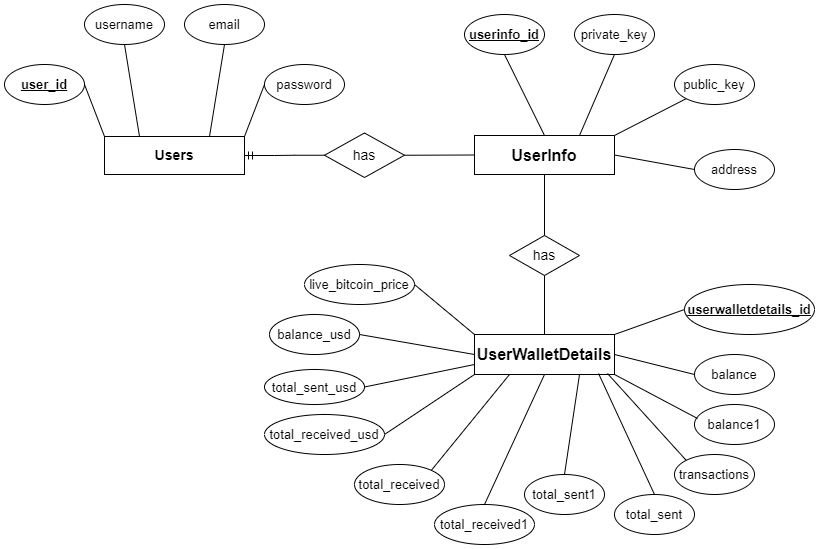

The diagram above was exported from draw.io. Its source (the exported page's mxGraphModel, read from the mxfile embedded in the PNG):
<mxGraphModel dx="880" dy="460" grid="1" gridSize="10" guides="1" tooltips="1" connect="1" arrows="1" fold="1" page="1" pageScale="1" pageWidth="850" pageHeight="1100" math="0" shadow="0" extFonts="Permanent Marker^https://fonts.googleapis.com/css?family=Permanent+Marker">
  <root>
    <mxCell id="0" />
    <mxCell id="1" parent="0" />
    <mxCell id="cqz4s_2zo4BMZqUi2qew-4" value="&lt;b&gt;&lt;font style=&quot;font-size: 14px;&quot;&gt;Users&lt;/font&gt;&lt;/b&gt;" style="rounded=0;whiteSpace=wrap;html=1;" vertex="1" parent="1">
      <mxGeometry x="100" y="162" width="140" height="38" as="geometry" />
    </mxCell>
    <mxCell id="cqz4s_2zo4BMZqUi2qew-5" value="&lt;b style=&quot;font-size: 13px;&quot;&gt;&lt;u style=&quot;font-size: 13px;&quot;&gt;user_id&lt;/u&gt;&lt;/b&gt;" style="ellipse;whiteSpace=wrap;html=1;fontSize=13;" vertex="1" parent="1">
      <mxGeometry y="90" width="80" height="40" as="geometry" />
    </mxCell>
    <mxCell id="cqz4s_2zo4BMZqUi2qew-6" value="username" style="ellipse;whiteSpace=wrap;html=1;fontSize=13;" vertex="1" parent="1">
      <mxGeometry x="80" y="30" width="80" height="40" as="geometry" />
    </mxCell>
    <mxCell id="cqz4s_2zo4BMZqUi2qew-7" value="email" style="ellipse;whiteSpace=wrap;html=1;fontSize=13;" vertex="1" parent="1">
      <mxGeometry x="180" y="30" width="80" height="40" as="geometry" />
    </mxCell>
    <mxCell id="cqz4s_2zo4BMZqUi2qew-8" value="password" style="ellipse;whiteSpace=wrap;html=1;fontSize=13;" vertex="1" parent="1">
      <mxGeometry x="260" y="90" width="80" height="40" as="geometry" />
    </mxCell>
    <mxCell id="cqz4s_2zo4BMZqUi2qew-9" value="private_key" style="ellipse;whiteSpace=wrap;html=1;fontSize=13;" vertex="1" parent="1">
      <mxGeometry x="570" y="40" width="80" height="40" as="geometry" />
    </mxCell>
    <mxCell id="cqz4s_2zo4BMZqUi2qew-10" value="&lt;b&gt;&lt;font style=&quot;font-size: 16px;&quot;&gt;UserInfo&lt;/font&gt;&lt;/b&gt;" style="rounded=0;whiteSpace=wrap;html=1;" vertex="1" parent="1">
      <mxGeometry x="470" y="161" width="140" height="39" as="geometry" />
    </mxCell>
    <mxCell id="cqz4s_2zo4BMZqUi2qew-11" value="address" style="ellipse;whiteSpace=wrap;html=1;fontSize=13;" vertex="1" parent="1">
      <mxGeometry x="690" y="175" width="80" height="40" as="geometry" />
    </mxCell>
    <mxCell id="cqz4s_2zo4BMZqUi2qew-12" value="&lt;b&gt;&lt;font style=&quot;font-size: 16px;&quot;&gt; UserWalletDetails&lt;/font&gt;&lt;/b&gt;" style="rounded=0;whiteSpace=wrap;html=1;" vertex="1" parent="1">
      <mxGeometry x="470" y="360" width="140" height="40" as="geometry" />
    </mxCell>
    <mxCell id="cqz4s_2zo4BMZqUi2qew-13" value="&lt;b style=&quot;font-size: 13px;&quot;&gt;&lt;u style=&quot;font-size: 13px;&quot;&gt;userinfo_id&lt;/u&gt;&lt;/b&gt;" style="ellipse;whiteSpace=wrap;html=1;fontSize=13;" vertex="1" parent="1">
      <mxGeometry x="460" y="40" width="80" height="40" as="geometry" />
    </mxCell>
    <mxCell id="cqz4s_2zo4BMZqUi2qew-14" value="public_key" style="ellipse;whiteSpace=wrap;html=1;fontSize=13;" vertex="1" parent="1">
      <mxGeometry x="670" y="90" width="80" height="40" as="geometry" />
    </mxCell>
    <mxCell id="cqz4s_2zo4BMZqUi2qew-15" value="balance1" style="ellipse;whiteSpace=wrap;html=1;fontSize=13;" vertex="1" parent="1">
      <mxGeometry x="690" y="430" width="80" height="40" as="geometry" />
    </mxCell>
    <mxCell id="cqz4s_2zo4BMZqUi2qew-16" value="balance" style="ellipse;whiteSpace=wrap;html=1;fontSize=13;" vertex="1" parent="1">
      <mxGeometry x="690" y="380" width="80" height="40" as="geometry" />
    </mxCell>
    <mxCell id="cqz4s_2zo4BMZqUi2qew-17" value="&lt;b style=&quot;font-size: 13px;&quot;&gt;&lt;u style=&quot;font-size: 13px;&quot;&gt;userwalletdetails_id&lt;/u&gt;&lt;/b&gt;" style="ellipse;whiteSpace=wrap;html=1;fontSize=13;" vertex="1" parent="1">
      <mxGeometry x="680" y="310" width="130" height="50" as="geometry" />
    </mxCell>
    <mxCell id="cqz4s_2zo4BMZqUi2qew-18" value="transactions" style="ellipse;whiteSpace=wrap;html=1;fontSize=13;" vertex="1" parent="1">
      <mxGeometry x="670" y="480" width="80" height="40" as="geometry" />
    </mxCell>
    <mxCell id="cqz4s_2zo4BMZqUi2qew-19" value="total_sent" style="ellipse;whiteSpace=wrap;html=1;fontSize=13;" vertex="1" parent="1">
      <mxGeometry x="610" y="520" width="80" height="40" as="geometry" />
    </mxCell>
    <mxCell id="cqz4s_2zo4BMZqUi2qew-20" value="total_sent1" style="ellipse;whiteSpace=wrap;html=1;fontSize=13;" vertex="1" parent="1">
      <mxGeometry x="520" y="500" width="80" height="40" as="geometry" />
    </mxCell>
    <mxCell id="cqz4s_2zo4BMZqUi2qew-21" value="total_received" style="ellipse;whiteSpace=wrap;html=1;fontSize=13;" vertex="1" parent="1">
      <mxGeometry x="350" y="490" width="90" height="40" as="geometry" />
    </mxCell>
    <mxCell id="cqz4s_2zo4BMZqUi2qew-22" value="total_received1" style="ellipse;whiteSpace=wrap;html=1;fontSize=13;" vertex="1" parent="1">
      <mxGeometry x="430" y="530" width="100" height="40" as="geometry" />
    </mxCell>
    <mxCell id="cqz4s_2zo4BMZqUi2qew-23" value="live_bitcoin_price" style="ellipse;whiteSpace=wrap;html=1;fontSize=13;" vertex="1" parent="1">
      <mxGeometry x="300" y="290" width="110" height="40" as="geometry" />
    </mxCell>
    <mxCell id="cqz4s_2zo4BMZqUi2qew-24" value="balance_usd" style="ellipse;whiteSpace=wrap;html=1;fontSize=13;" vertex="1" parent="1">
      <mxGeometry x="265" y="340" width="90" height="40" as="geometry" />
    </mxCell>
    <mxCell id="cqz4s_2zo4BMZqUi2qew-25" value="total_sent_usd" style="ellipse;whiteSpace=wrap;html=1;fontSize=13;" vertex="1" parent="1">
      <mxGeometry x="260" y="395" width="100" height="35" as="geometry" />
    </mxCell>
    <mxCell id="cqz4s_2zo4BMZqUi2qew-26" value="total_received_usd" style="ellipse;whiteSpace=wrap;html=1;fontSize=13;" vertex="1" parent="1">
      <mxGeometry x="260" y="440" width="120" height="40" as="geometry" />
    </mxCell>
    <mxCell id="cqz4s_2zo4BMZqUi2qew-28" value="has" style="rhombus;whiteSpace=wrap;html=1;fontSize=14;" vertex="1" parent="1">
      <mxGeometry x="320" y="158.5" width="80" height="44.5" as="geometry" />
    </mxCell>
    <mxCell id="cqz4s_2zo4BMZqUi2qew-29" value="has" style="rhombus;whiteSpace=wrap;html=1;fontSize=14;" vertex="1" parent="1">
      <mxGeometry x="505" y="261" width="70" height="40" as="geometry" />
    </mxCell>
    <mxCell id="cqz4s_2zo4BMZqUi2qew-30" value="" style="endArrow=none;html=1;rounded=0;exitX=1;exitY=0.5;exitDx=0;exitDy=0;entryX=0;entryY=0;entryDx=0;entryDy=0;" edge="1" parent="1" source="cqz4s_2zo4BMZqUi2qew-5" target="cqz4s_2zo4BMZqUi2qew-4">
      <mxGeometry width="50" height="50" relative="1" as="geometry">
        <mxPoint x="40" y="330" as="sourcePoint" />
        <mxPoint x="110" y="140" as="targetPoint" />
      </mxGeometry>
    </mxCell>
    <mxCell id="cqz4s_2zo4BMZqUi2qew-31" value="" style="endArrow=none;html=1;rounded=0;exitX=0.5;exitY=1;exitDx=0;exitDy=0;entryX=0.75;entryY=0;entryDx=0;entryDy=0;" edge="1" parent="1" source="cqz4s_2zo4BMZqUi2qew-7" target="cqz4s_2zo4BMZqUi2qew-4">
      <mxGeometry width="50" height="50" relative="1" as="geometry">
        <mxPoint x="390" y="156.5" as="sourcePoint" />
        <mxPoint x="440" y="106.5" as="targetPoint" />
      </mxGeometry>
    </mxCell>
    <mxCell id="cqz4s_2zo4BMZqUi2qew-32" value="" style="endArrow=none;html=1;rounded=0;exitX=0.5;exitY=1;exitDx=0;exitDy=0;entryX=0.25;entryY=0;entryDx=0;entryDy=0;" edge="1" parent="1" source="cqz4s_2zo4BMZqUi2qew-6" target="cqz4s_2zo4BMZqUi2qew-4">
      <mxGeometry width="50" height="50" relative="1" as="geometry">
        <mxPoint x="375" y="135" as="sourcePoint" />
        <mxPoint x="425" y="85" as="targetPoint" />
      </mxGeometry>
    </mxCell>
    <mxCell id="cqz4s_2zo4BMZqUi2qew-33" value="" style="endArrow=none;html=1;rounded=0;exitX=0;exitY=0.5;exitDx=0;exitDy=0;entryX=1;entryY=0;entryDx=0;entryDy=0;" edge="1" parent="1" source="cqz4s_2zo4BMZqUi2qew-8" target="cqz4s_2zo4BMZqUi2qew-4">
      <mxGeometry width="50" height="50" relative="1" as="geometry">
        <mxPoint x="400" y="190" as="sourcePoint" />
        <mxPoint x="450" y="140" as="targetPoint" />
      </mxGeometry>
    </mxCell>
    <mxCell id="cqz4s_2zo4BMZqUi2qew-35" value="" style="endArrow=none;html=1;rounded=0;exitX=1;exitY=0.5;exitDx=0;exitDy=0;entryX=0;entryY=0.5;entryDx=0;entryDy=0;" edge="1" parent="1" source="cqz4s_2zo4BMZqUi2qew-28" target="cqz4s_2zo4BMZqUi2qew-10">
      <mxGeometry width="50" height="50" relative="1" as="geometry">
        <mxPoint x="400" y="190" as="sourcePoint" />
        <mxPoint x="450" y="140" as="targetPoint" />
      </mxGeometry>
    </mxCell>
    <mxCell id="cqz4s_2zo4BMZqUi2qew-36" value="" style="endArrow=none;html=1;rounded=0;entryX=0.5;entryY=1;entryDx=0;entryDy=0;exitX=0.5;exitY=0;exitDx=0;exitDy=0;" edge="1" parent="1" source="cqz4s_2zo4BMZqUi2qew-29" target="cqz4s_2zo4BMZqUi2qew-10">
      <mxGeometry width="50" height="50" relative="1" as="geometry">
        <mxPoint x="400" y="190" as="sourcePoint" />
        <mxPoint x="450" y="140" as="targetPoint" />
      </mxGeometry>
    </mxCell>
    <mxCell id="cqz4s_2zo4BMZqUi2qew-37" style="edgeStyle=orthogonalEdgeStyle;rounded=0;orthogonalLoop=1;jettySize=auto;html=1;exitX=0.5;exitY=1;exitDx=0;exitDy=0;" edge="1" parent="1" source="cqz4s_2zo4BMZqUi2qew-29" target="cqz4s_2zo4BMZqUi2qew-29">
      <mxGeometry relative="1" as="geometry" />
    </mxCell>
    <mxCell id="cqz4s_2zo4BMZqUi2qew-38" value="" style="endArrow=none;html=1;rounded=0;entryX=0.5;entryY=1;entryDx=0;entryDy=0;exitX=0.5;exitY=0;exitDx=0;exitDy=0;" edge="1" parent="1" source="cqz4s_2zo4BMZqUi2qew-12" target="cqz4s_2zo4BMZqUi2qew-29">
      <mxGeometry width="50" height="50" relative="1" as="geometry">
        <mxPoint x="400" y="190" as="sourcePoint" />
        <mxPoint x="450" y="140" as="targetPoint" />
      </mxGeometry>
    </mxCell>
    <mxCell id="cqz4s_2zo4BMZqUi2qew-45" value="" style="edgeStyle=entityRelationEdgeStyle;fontSize=12;html=1;endArrow=ERmandOne;rounded=0;entryX=1;entryY=0.5;entryDx=0;entryDy=0;exitX=0;exitY=0.5;exitDx=0;exitDy=0;" edge="1" parent="1" source="cqz4s_2zo4BMZqUi2qew-28" target="cqz4s_2zo4BMZqUi2qew-4">
      <mxGeometry width="100" height="100" relative="1" as="geometry">
        <mxPoint x="370" y="290" as="sourcePoint" />
        <mxPoint x="470" y="190" as="targetPoint" />
      </mxGeometry>
    </mxCell>
    <mxCell id="cqz4s_2zo4BMZqUi2qew-50" value="" style="endArrow=none;html=1;rounded=0;entryX=0;entryY=1;entryDx=0;entryDy=0;exitX=1;exitY=0;exitDx=0;exitDy=0;" edge="1" parent="1" source="cqz4s_2zo4BMZqUi2qew-10" target="cqz4s_2zo4BMZqUi2qew-14">
      <mxGeometry width="50" height="50" relative="1" as="geometry">
        <mxPoint x="400" y="250" as="sourcePoint" />
        <mxPoint x="450" y="200" as="targetPoint" />
      </mxGeometry>
    </mxCell>
    <mxCell id="cqz4s_2zo4BMZqUi2qew-51" value="" style="endArrow=none;html=1;rounded=0;entryX=0;entryY=0.5;entryDx=0;entryDy=0;exitX=1;exitY=0.5;exitDx=0;exitDy=0;" edge="1" parent="1" source="cqz4s_2zo4BMZqUi2qew-10" target="cqz4s_2zo4BMZqUi2qew-11">
      <mxGeometry width="50" height="50" relative="1" as="geometry">
        <mxPoint x="400" y="250" as="sourcePoint" />
        <mxPoint x="450" y="200" as="targetPoint" />
      </mxGeometry>
    </mxCell>
    <mxCell id="cqz4s_2zo4BMZqUi2qew-53" value="" style="endArrow=none;html=1;rounded=0;entryX=0.5;entryY=1;entryDx=0;entryDy=0;exitX=0.5;exitY=0;exitDx=0;exitDy=0;" edge="1" parent="1" source="cqz4s_2zo4BMZqUi2qew-10" target="cqz4s_2zo4BMZqUi2qew-13">
      <mxGeometry width="50" height="50" relative="1" as="geometry">
        <mxPoint x="400" y="250" as="sourcePoint" />
        <mxPoint x="450" y="200" as="targetPoint" />
      </mxGeometry>
    </mxCell>
    <mxCell id="cqz4s_2zo4BMZqUi2qew-54" value="" style="endArrow=none;html=1;rounded=0;entryX=0.5;entryY=1;entryDx=0;entryDy=0;exitX=0.75;exitY=0;exitDx=0;exitDy=0;" edge="1" parent="1" source="cqz4s_2zo4BMZqUi2qew-10" target="cqz4s_2zo4BMZqUi2qew-9">
      <mxGeometry width="50" height="50" relative="1" as="geometry">
        <mxPoint x="400" y="250" as="sourcePoint" />
        <mxPoint x="450" y="200" as="targetPoint" />
      </mxGeometry>
    </mxCell>
    <mxCell id="cqz4s_2zo4BMZqUi2qew-57" value="" style="endArrow=none;html=1;rounded=0;entryX=1;entryY=0;entryDx=0;entryDy=0;exitX=0;exitY=0.5;exitDx=0;exitDy=0;" edge="1" parent="1" source="cqz4s_2zo4BMZqUi2qew-17" target="cqz4s_2zo4BMZqUi2qew-12">
      <mxGeometry width="50" height="50" relative="1" as="geometry">
        <mxPoint x="400" y="390" as="sourcePoint" />
        <mxPoint x="450" y="340" as="targetPoint" />
      </mxGeometry>
    </mxCell>
    <mxCell id="cqz4s_2zo4BMZqUi2qew-58" value="" style="endArrow=none;html=1;rounded=0;entryX=1;entryY=0.5;entryDx=0;entryDy=0;exitX=0;exitY=0.5;exitDx=0;exitDy=0;" edge="1" parent="1" source="cqz4s_2zo4BMZqUi2qew-16" target="cqz4s_2zo4BMZqUi2qew-12">
      <mxGeometry width="50" height="50" relative="1" as="geometry">
        <mxPoint x="400" y="390" as="sourcePoint" />
        <mxPoint x="450" y="340" as="targetPoint" />
      </mxGeometry>
    </mxCell>
    <mxCell id="cqz4s_2zo4BMZqUi2qew-59" value="" style="endArrow=none;html=1;rounded=0;entryX=1;entryY=1;entryDx=0;entryDy=0;exitX=0.038;exitY=0.35;exitDx=0;exitDy=0;exitPerimeter=0;" edge="1" parent="1" source="cqz4s_2zo4BMZqUi2qew-15" target="cqz4s_2zo4BMZqUi2qew-12">
      <mxGeometry width="50" height="50" relative="1" as="geometry">
        <mxPoint x="400" y="390" as="sourcePoint" />
        <mxPoint x="450" y="340" as="targetPoint" />
      </mxGeometry>
    </mxCell>
    <mxCell id="cqz4s_2zo4BMZqUi2qew-60" value="" style="endArrow=none;html=1;rounded=0;entryX=0.95;entryY=0.975;entryDx=0;entryDy=0;entryPerimeter=0;exitX=0;exitY=0;exitDx=0;exitDy=0;" edge="1" parent="1" source="cqz4s_2zo4BMZqUi2qew-18" target="cqz4s_2zo4BMZqUi2qew-12">
      <mxGeometry width="50" height="50" relative="1" as="geometry">
        <mxPoint x="400" y="390" as="sourcePoint" />
        <mxPoint x="450" y="340" as="targetPoint" />
      </mxGeometry>
    </mxCell>
    <mxCell id="cqz4s_2zo4BMZqUi2qew-61" value="" style="endArrow=none;html=1;rounded=0;entryX=0.886;entryY=0.975;entryDx=0;entryDy=0;entryPerimeter=0;exitX=0.5;exitY=0;exitDx=0;exitDy=0;" edge="1" parent="1" source="cqz4s_2zo4BMZqUi2qew-19" target="cqz4s_2zo4BMZqUi2qew-12">
      <mxGeometry width="50" height="50" relative="1" as="geometry">
        <mxPoint x="400" y="390" as="sourcePoint" />
        <mxPoint x="450" y="340" as="targetPoint" />
      </mxGeometry>
    </mxCell>
    <mxCell id="cqz4s_2zo4BMZqUi2qew-62" value="" style="endArrow=none;html=1;rounded=0;entryX=0.75;entryY=1;entryDx=0;entryDy=0;exitX=0.5;exitY=0;exitDx=0;exitDy=0;" edge="1" parent="1" source="cqz4s_2zo4BMZqUi2qew-20" target="cqz4s_2zo4BMZqUi2qew-12">
      <mxGeometry width="50" height="50" relative="1" as="geometry">
        <mxPoint x="400" y="390" as="sourcePoint" />
        <mxPoint x="450" y="340" as="targetPoint" />
      </mxGeometry>
    </mxCell>
    <mxCell id="cqz4s_2zo4BMZqUi2qew-63" value="" style="endArrow=none;html=1;rounded=0;entryX=0.5;entryY=1;entryDx=0;entryDy=0;exitX=0.5;exitY=0;exitDx=0;exitDy=0;" edge="1" parent="1" source="cqz4s_2zo4BMZqUi2qew-22" target="cqz4s_2zo4BMZqUi2qew-12">
      <mxGeometry width="50" height="50" relative="1" as="geometry">
        <mxPoint x="400" y="390" as="sourcePoint" />
        <mxPoint x="450" y="340" as="targetPoint" />
      </mxGeometry>
    </mxCell>
    <mxCell id="cqz4s_2zo4BMZqUi2qew-64" value="" style="endArrow=none;html=1;rounded=0;entryX=0.25;entryY=1;entryDx=0;entryDy=0;exitX=1;exitY=0;exitDx=0;exitDy=0;" edge="1" parent="1" source="cqz4s_2zo4BMZqUi2qew-21" target="cqz4s_2zo4BMZqUi2qew-12">
      <mxGeometry width="50" height="50" relative="1" as="geometry">
        <mxPoint x="400" y="390" as="sourcePoint" />
        <mxPoint x="450" y="340" as="targetPoint" />
      </mxGeometry>
    </mxCell>
    <mxCell id="cqz4s_2zo4BMZqUi2qew-65" value="" style="endArrow=none;html=1;rounded=0;entryX=0;entryY=1;entryDx=0;entryDy=0;exitX=1;exitY=0.5;exitDx=0;exitDy=0;" edge="1" parent="1" source="cqz4s_2zo4BMZqUi2qew-26" target="cqz4s_2zo4BMZqUi2qew-12">
      <mxGeometry width="50" height="50" relative="1" as="geometry">
        <mxPoint x="400" y="390" as="sourcePoint" />
        <mxPoint x="450" y="340" as="targetPoint" />
      </mxGeometry>
    </mxCell>
    <mxCell id="cqz4s_2zo4BMZqUi2qew-66" value="" style="endArrow=none;html=1;rounded=0;entryX=0;entryY=0.75;entryDx=0;entryDy=0;exitX=1;exitY=0.5;exitDx=0;exitDy=0;" edge="1" parent="1" source="cqz4s_2zo4BMZqUi2qew-25" target="cqz4s_2zo4BMZqUi2qew-12">
      <mxGeometry width="50" height="50" relative="1" as="geometry">
        <mxPoint x="400" y="390" as="sourcePoint" />
        <mxPoint x="450" y="340" as="targetPoint" />
      </mxGeometry>
    </mxCell>
    <mxCell id="cqz4s_2zo4BMZqUi2qew-67" value="" style="endArrow=none;html=1;rounded=0;entryX=0;entryY=0.5;entryDx=0;entryDy=0;exitX=1;exitY=0.5;exitDx=0;exitDy=0;" edge="1" parent="1" source="cqz4s_2zo4BMZqUi2qew-24" target="cqz4s_2zo4BMZqUi2qew-12">
      <mxGeometry width="50" height="50" relative="1" as="geometry">
        <mxPoint x="400" y="390" as="sourcePoint" />
        <mxPoint x="450" y="340" as="targetPoint" />
      </mxGeometry>
    </mxCell>
    <mxCell id="cqz4s_2zo4BMZqUi2qew-68" value="" style="endArrow=none;html=1;rounded=0;entryX=0;entryY=0;entryDx=0;entryDy=0;exitX=1;exitY=0.5;exitDx=0;exitDy=0;" edge="1" parent="1" source="cqz4s_2zo4BMZqUi2qew-23" target="cqz4s_2zo4BMZqUi2qew-12">
      <mxGeometry width="50" height="50" relative="1" as="geometry">
        <mxPoint x="400" y="390" as="sourcePoint" />
        <mxPoint x="450" y="340" as="targetPoint" />
      </mxGeometry>
    </mxCell>
  </root>
</mxGraphModel>